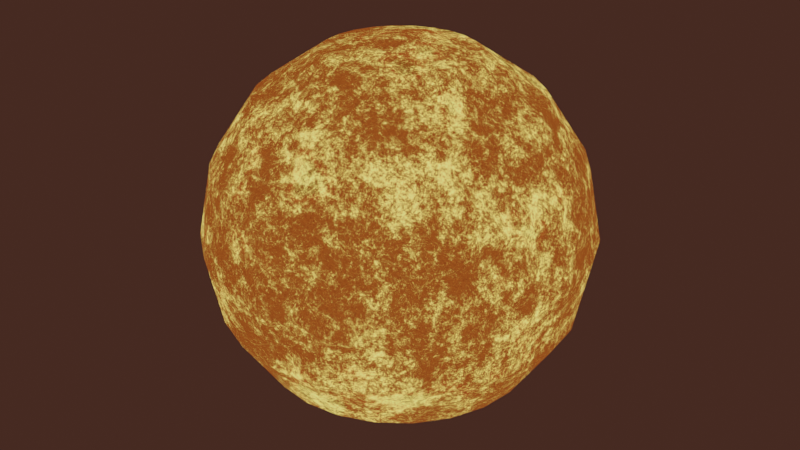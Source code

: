 # Source: sun3.blend  (saved by Blender 3.2.14; exported with 4.5.12 LTS)
import bpy
from mathutils import Matrix  # noqa: F401  (used for matrix-valued properties, if any)

bpy.ops.wm.read_factory_settings(use_empty=True)
scene = bpy.context.scene
scene.name = 'Scene'

# ---- collections
col_collection = bpy.data.collections.new('Collection'); scene.collection.children.link(col_collection)

# ---- materials (node trees are filled in below, after node groups)
mat_material_001 = bpy.data.materials.new('Material.001')

# ---- material node trees
mat_material_001.use_nodes = True; mat_material_001.node_tree.nodes.clear()
_N = mat_material_001.node_tree.nodes; _L = mat_material_001.node_tree.links
n0 = _N.new('ShaderNodeValToRGB'); n0.name = 'ColorRamp.001'; n0.location = (-625, -15)
n0.color_ramp.interpolation = 'B_SPLINE'
while len(n0.color_ramp.elements) > 1: n0.color_ramp.elements.remove(n0.color_ramp.elements[-1])
n0.color_ramp.elements[0].position = 0.84; n0.color_ramp.elements[0].color = (0.0, 0.0, 0.0, 1.0)
_e = n0.color_ramp.elements.new(0.9327); _e.color = (0.5, 0.2535, 0.0301, 1.0)
_e = n0.color_ramp.elements.new(1.0); _e.color = (1.0, 0.8675, 0.1996, 1.0)
n1 = _N.new('ShaderNodeEmission'); n1.name = 'Emission'; n1.location = (-328, 283)
n1.inputs[1].default_value = 10.0
n2 = _N.new('ShaderNodeEmission'); n2.name = 'Emission.002'; n2.location = (-304, -287)
n2.inputs[1].default_value = 17.0
n3 = _N.new('ShaderNodeTexNoise'); n3.name = 'Musgrave Texture'; n3.location = (-900, 278)
n3.width = 150
n3.normalize = False
n3.inputs[2].default_value = 1.7
n3.inputs[3].default_value = 2.9
n3.inputs[4].default_value = 1.0
n3.inputs[5].default_value = 1.9
n4 = _N.new('ShaderNodeValToRGB'); n4.name = 'ColorRamp'; n4.location = (-621, 263)
n4.color_ramp.interpolation = 'B_SPLINE'
while len(n4.color_ramp.elements) > 1: n4.color_ramp.elements.remove(n4.color_ramp.elements[-1])
n4.color_ramp.elements[0].position = 0.3273; n4.color_ramp.elements[0].color = (0.01152, 0.000284, 0.0003518, 1.0)
_e = n4.color_ramp.elements.new(0.4818); _e.color = (0.03003, 0.000142, 0.000611, 1.0)
_e = n4.color_ramp.elements.new(0.6364); _e.color = (0.0, 0.0, 0.0, 1.0)
n5 = _N.new('ShaderNodeTexNoise'); n5.name = 'Musgrave Texture.001'; n5.location = (-886, -1)
n5.width = 150
n5.normalize = False
n5.inputs[2].default_value = 3.0
n5.inputs[3].default_value = 14.0
n5.inputs[4].default_value = 1.0
n6 = _N.new('ShaderNodeValToRGB'); n6.name = 'ColorRamp.002'; n6.location = (-628, -294)
while len(n6.color_ramp.elements) > 1: n6.color_ramp.elements.remove(n6.color_ramp.elements[-1])
n6.color_ramp.elements[0].position = 0.4473; n6.color_ramp.elements[0].color = (0.0, 0.0, 0.0, 1.0)
_e = n6.color_ramp.elements.new(1.0); _e.color = (0.5, 0.1428, 0.0228, 1.0)
n7 = _N.new('ShaderNodeTexNoise'); n7.name = 'Noise Texture'; n7.location = (-902, -294)
n7.inputs[2].default_value = 100.0
n7.inputs[3].default_value = 15.0
n7.inputs[4].default_value = 0.792
n7.inputs[8].default_value = 14.8
n8 = _N.new('ShaderNodeEmission'); n8.name = 'Emission.001'; n8.location = (-316, 2)
n8.inputs[1].default_value = 5.0
n9 = _N.new('ShaderNodeOutputMaterial'); n9.name = 'Material Output'; n9.location = (303, 299)
n10 = _N.new('ShaderNodeMixShader'); n10.name = 'Mix Shader'; n10.location = (66, 222)
n11 = _N.new('ShaderNodeMixShader'); n11.name = 'Mix Shader.001'; n11.location = (-96, -42)
_L.new(n3.outputs[0], n4.inputs[0])
_L.new(n4.outputs[0], n1.inputs[0])
_L.new(n0.outputs[0], n8.inputs[0])
_L.new(n7.outputs[1], n6.inputs[0])
_L.new(n6.outputs[0], n2.inputs[0])
_L.new(n1.outputs[0], n10.inputs[1])
_L.new(n8.outputs[0], n11.inputs[1])
_L.new(n2.outputs[0], n11.inputs[2])
_L.new(n11.outputs[0], n10.inputs[2])
_L.new(n10.outputs[0], n9.inputs[0])
_L.new(n5.outputs[0], n0.inputs[0])
n9.is_active_output = True

# ---- world
world_world = bpy.data.worlds.new('World'); scene.world = world_world
world_world.use_nodes = True; world_world.node_tree.nodes.clear()
_N = world_world.node_tree.nodes; _L = world_world.node_tree.links
n0 = _N.new('ShaderNodeOutputWorld'); n0.name = 'World Output'; n0.location = (300, 300)
n1 = _N.new('ShaderNodeBackground'); n1.name = 'Background'; n1.location = (10, 300)
n1.inputs[0].default_value = (0.05087, 0.0212, 0.01476, 1.0)
_L.new(n1.outputs[0], n0.inputs[0])
n0.is_active_output = True
world_world.color = (0.05088, 0.05088, 0.05088)
world_world.use_sun_shadow = False
world_world.sun_shadow_jitter_overblur = 0.0

# ---- lights
light_point = bpy.data.lights.new('Point', 'POINT')
light_point.transmission_factor = 0.0
light_point.shadow_soft_size = 0.25
light_point.shadow_maximum_resolution = 0.006
light_point.use_absolute_resolution = True

# ---- meshes
me_sphere = bpy.data.meshes.new('Sphere')
me_sphere.from_pydata([(0.0, 0.3827, 0.9239), (0.0, 0.7071, 0.7071), (0.0, 0.9239, 0.3827), (0.0, 0.9239, -0.3827), (0.0, 0.3827, -0.9239), (0.09905, 0.3696, 0.9239), (0.183, 0.683, 0.7071), (0.2391, 0.8924, 0.3827), (0.2588, 0.9659, -4.371e-08), (0.2391, 0.8924, -0.3827), (0.183, 0.683, -0.7071), (0.09905, 0.3696, -0.9239), (0.1913, 0.3314, 0.9239), (0.3536, 0.6124, 0.7071), (0.4619, 0.8001, 0.3827), (0.5, 0.866, -4.371e-08), (0.4619, 0.8001, -0.3827), (0.3536, 0.6124, -0.7071), (0.1913, 0.3314, -0.9239), (0.2706, 0.2706, 0.9239), (0.5, 0.5, 0.7071), (0.6533, 0.6533, 0.3827), (0.7071, 0.7071, -4.371e-08), (0.6533, 0.6533, -0.3827), (0.5, 0.5, -0.7071), (0.2706, 0.2706, -0.9239), (0.3314, 0.1913, 0.9239), (0.6124, 0.3536, 0.7071), (0.8001, 0.4619, 0.3827), (0.866, 0.5, -4.371e-08), (0.8001, 0.4619, -0.3827), (0.6124, 0.3536, -0.7071), (0.3314, 0.1913, -0.9239), (0.3696, 0.09905, 0.9239), (0.683, 0.183, 0.7071), (0.8924, 0.2391, 0.3827), (0.9659, 0.2588, -4.371e-08), (0.8924, 0.2391, -0.3827), (0.683, 0.183, -0.7071), (0.3696, 0.09905, -0.9239), (0.3827, -1.147e-07, 0.9239), (0.7071, -3.278e-08, 0.7071), (0.9239, -3.278e-08, 0.3827), (1.0, -3.278e-08, -4.371e-08), (0.9239, -9.239e-08, -0.3827), (0.7071, -3.278e-08, -0.7071), (0.3827, -9.239e-08, -0.9239), (0.3696, -0.09905, 0.9239), (0.683, -0.183, 0.7071), (0.8924, -0.2391, 0.3827), (0.9659, -0.2588, -4.371e-08), (0.8924, -0.2391, -0.3827), (0.683, -0.183, -0.7071), (0.3696, -0.09905, -0.9239), (0.3314, -0.1913, 0.9239), (0.6124, -0.3536, 0.7071), (0.8001, -0.4619, 0.3827), (0.866, -0.5, -4.371e-08), (0.8001, -0.4619, -0.3827), (0.6124, -0.3536, -0.7071), (0.3314, -0.1913, -0.9239), (0.2706, -0.2706, 0.9239), (0.5, -0.5, 0.7071), (0.6533, -0.6533, 0.3827), (0.7071, -0.7071, -4.371e-08), (0.6533, -0.6533, -0.3827), (0.5, -0.5, -0.7071), (0.2706, -0.2706, -0.9239), (0.1913, -0.3314, 0.9239), (0.3536, -0.6124, 0.7071), (0.4619, -0.8001, 0.3827), (0.5, -0.866, -4.371e-08), (0.4619, -0.8001, -0.3827), (0.3536, -0.6124, -0.7071), (0.1913, -0.3314, -0.9239), (0.09905, -0.3696, 0.9239), (0.183, -0.683, 0.7071), (0.2391, -0.8924, 0.3827), (0.2588, -0.9659, -4.371e-08), (0.2391, -0.8924, -0.3827), (0.183, -0.683, -0.7071), (0.09905, -0.3696, -0.9239), (0.0, -8.742e-08, -1.0), (1.518e-08, -0.3827, 0.9239), (8.223e-08, -0.7071, 0.7071), (7.726e-09, -0.9239, 0.3827), (-7.176e-09, -1.0, -4.371e-08), (-7.176e-09, -0.9239, -0.3827), (8.223e-08, -0.7071, -0.7071), (3.008e-08, -0.3827, -0.9239), (-0.09905, -0.3696, 0.9239), (-0.183, -0.683, 0.7071), (-0.2391, -0.8924, 0.3827), (-0.2588, -0.9659, -4.371e-08), (-0.2391, -0.8924, -0.3827), (-0.183, -0.683, -0.7071), (-0.09905, -0.3696, -0.9239), (-4.371e-08, -1.631e-07, 1.0), (-0.1913, -0.3314, 0.9239), (-0.3536, -0.6124, 0.7071), (-0.4619, -0.8001, 0.3827), (-0.5, -0.866, -4.371e-08), (-0.4619, -0.8001, -0.3827), (-0.3536, -0.6124, -0.7071), (-0.1913, -0.3314, -0.9239), (-0.2706, -0.2706, 0.9239), (-0.5, -0.5, 0.7071), (-0.6533, -0.6533, 0.3827), (-0.7071, -0.7071, -4.371e-08), (-0.6533, -0.6533, -0.3827), (-0.5, -0.5, -0.7071), (-0.2706, -0.2706, -0.9239), (-0.3314, -0.1913, 0.9239), (-0.6124, -0.3536, 0.7071), (-0.8001, -0.4619, 0.3827), (-0.866, -0.5, -4.371e-08), (-0.8001, -0.4619, -0.3827), (-0.6124, -0.3536, -0.7071), (-0.3314, -0.1913, -0.9239), (-0.3696, -0.09905, 0.9239), (-0.683, -0.183, 0.7071), (-0.8924, -0.2391, 0.3827), (-0.9659, -0.2588, -4.371e-08), (-0.8924, -0.2391, -0.3827), (-0.683, -0.183, -0.7071), (-0.3696, -0.09905, -0.9239), (-0.3827, -7.748e-08, 0.9239), (-0.7071, -9.239e-08, 0.7071), (-0.9239, -4.768e-08, 0.3827), (-1.0, -1.788e-08, -4.371e-08), (-0.9239, -4.768e-08, -0.3827), (-0.7071, -9.239e-08, -0.7071), (-0.3827, -1.073e-07, -0.9239), (-0.3696, 0.09905, 0.9239), (-0.683, 0.183, 0.7071), (-0.8924, 0.2391, 0.3827), (-0.9659, 0.2588, -4.371e-08), (-0.8924, 0.2391, -0.3827), (-0.683, 0.183, -0.7071), (-0.3696, 0.09905, -0.9239), (-0.3314, 0.1913, 0.9239), (-0.6124, 0.3536, 0.7071), (-0.8001, 0.4619, 0.3827), (-0.866, 0.5, -4.371e-08), (-0.8001, 0.4619, -0.3827), (-0.6124, 0.3536, -0.7071), (-0.3314, 0.1913, -0.9239), (-0.2706, 0.2706, 0.9239), (-0.5, 0.5, 0.7071), (-0.6533, 0.6533, 0.3827), (-0.7071, 0.7071, -4.371e-08), (-0.6533, 0.6533, -0.3827), (-0.5, 0.5, -0.7071), (-0.2706, 0.2706, -0.9239), (-0.1913, 0.3314, 0.9239), (-0.3536, 0.6124, 0.7071), (-0.4619, 0.8001, 0.3827), (-0.5, 0.866, -4.371e-08), (-0.4619, 0.8001, -0.3827), (-0.3536, 0.6124, -0.7071), (-0.1913, 0.3314, -0.9239), (-0.09905, 0.3696, 0.9239), (-0.183, 0.683, 0.7071), (-0.2391, 0.8924, 0.3827), (-0.2588, 0.9659, -4.371e-08), (-0.2391, 0.8924, -0.3827), (-0.183, 0.683, -0.7071), (-0.09905, 0.3696, -0.9239), (6.733e-08, 1.0, -4.371e-08), (5.243e-08, 0.7071, -0.7071)], [], [(4, 169, 10, 11), (3, 168, 8, 9), (2, 1, 6, 7), (0, 97, 5), (82, 4, 11), (169, 3, 9, 10), (168, 2, 7, 8), (1, 0, 5, 6), (82, 11, 18), (10, 9, 16, 17), (8, 7, 14, 15), (6, 5, 12, 13), (11, 10, 17, 18), (9, 8, 15, 16), (7, 6, 13, 14), (5, 97, 12), (15, 14, 21, 22), (13, 12, 19, 20), (18, 17, 24, 25), (16, 15, 22, 23), (14, 13, 20, 21), (12, 97, 19), (82, 18, 25), (17, 16, 23, 24), (25, 24, 31, 32), (23, 22, 29, 30), (21, 20, 27, 28), (19, 97, 26), (82, 25, 32), (24, 23, 30, 31), (22, 21, 28, 29), (20, 19, 26, 27), (28, 27, 34, 35), (26, 97, 33), (82, 32, 39), (31, 30, 37, 38), (29, 28, 35, 36), (27, 26, 33, 34), (32, 31, 38, 39), (30, 29, 36, 37), (82, 39, 46), (38, 37, 44, 45), (36, 35, 42, 43), (34, 33, 40, 41), (39, 38, 45, 46), (37, 36, 43, 44), (35, 34, 41, 42), (33, 97, 40), (41, 40, 47, 48), (46, 45, 52, 53), (44, 43, 50, 51), (42, 41, 48, 49), (40, 97, 47), (82, 46, 53), (45, 44, 51, 52), (43, 42, 49, 50), (53, 52, 59, 60), (51, 50, 57, 58), (49, 48, 55, 56), (47, 97, 54), (82, 53, 60), (52, 51, 58, 59), (50, 49, 56, 57), (48, 47, 54, 55), (54, 97, 61), (82, 60, 67), (59, 58, 65, 66), (57, 56, 63, 64), (55, 54, 61, 62), (60, 59, 66, 67), (58, 57, 64, 65), (56, 55, 62, 63), (66, 65, 72, 73), (64, 63, 70, 71), (62, 61, 68, 69), (67, 66, 73, 74), (65, 64, 71, 72), (63, 62, 69, 70), (61, 97, 68), (82, 67, 74), (74, 73, 80, 81), (72, 71, 78, 79), (70, 69, 76, 77), (68, 97, 75), (82, 74, 81), (73, 72, 79, 80), (71, 70, 77, 78), (69, 68, 75, 76), (79, 78, 86, 87), (77, 76, 84, 85), (75, 97, 83), (82, 81, 89), (80, 79, 87, 88), (78, 77, 85, 86), (76, 75, 83, 84), (81, 80, 88, 89), (82, 89, 96), (88, 87, 94, 95), (86, 85, 92, 93), (84, 83, 90, 91), (89, 88, 95, 96), (87, 86, 93, 94), (85, 84, 91, 92), (83, 97, 90), (93, 92, 100, 101), (91, 90, 98, 99), (96, 95, 103, 104), (94, 93, 101, 102), (92, 91, 99, 100), (90, 97, 98), (82, 96, 104), (95, 94, 102, 103), (104, 103, 110, 111), (102, 101, 108, 109), (100, 99, 106, 107), (98, 97, 105), (82, 104, 111), (103, 102, 109, 110), (101, 100, 107, 108), (99, 98, 105, 106), (107, 106, 113, 114), (105, 97, 112), (82, 111, 118), (110, 109, 116, 117), (108, 107, 114, 115), (106, 105, 112, 113), (111, 110, 117, 118), (109, 108, 115, 116), (82, 118, 125), (117, 116, 123, 124), (115, 114, 121, 122), (113, 112, 119, 120), (118, 117, 124, 125), (116, 115, 122, 123), (114, 113, 120, 121), (112, 97, 119), (120, 119, 126, 127), (125, 124, 131, 132), (123, 122, 129, 130), (121, 120, 127, 128), (119, 97, 126), (82, 125, 132), (124, 123, 130, 131), (122, 121, 128, 129), (132, 131, 138, 139), (130, 129, 136, 137), (128, 127, 134, 135), (126, 97, 133), (82, 132, 139), (131, 130, 137, 138), (129, 128, 135, 136), (127, 126, 133, 134), (133, 97, 140), (82, 139, 146), (138, 137, 144, 145), (136, 135, 142, 143), (134, 133, 140, 141), (139, 138, 145, 146), (137, 136, 143, 144), (135, 134, 141, 142), (145, 144, 151, 152), (143, 142, 149, 150), (141, 140, 147, 148), (146, 145, 152, 153), (144, 143, 150, 151), (142, 141, 148, 149), (140, 97, 147), (82, 146, 153), (153, 152, 159, 160), (151, 150, 157, 158), (149, 148, 155, 156), (147, 97, 154), (82, 153, 160), (152, 151, 158, 159), (150, 149, 156, 157), (148, 147, 154, 155), (158, 157, 164, 165), (156, 155, 162, 163), (154, 97, 161), (82, 160, 167), (159, 158, 165, 166), (157, 156, 163, 164), (155, 154, 161, 162), (160, 159, 166, 167), (82, 167, 4), (166, 165, 3, 169), (164, 163, 2, 168), (162, 161, 0, 1), (167, 166, 169, 4), (165, 164, 168, 3), (163, 162, 1, 2), (161, 97, 0)])
me_sphere.polygons.foreach_set('use_smooth', [True] * 192)
_uv = me_sphere.uv_layers.new(name='UVMap')
_uv.uv.foreach_set('vector', [0.75, 0.125, 0.75, 0.25, 0.7083, 0.25, 0.7083, 0.125, 0.75, 0.375, 0.75, 0.5, 0.7083, 0.5, 0.7083, 0.375, 0.75, 0.625, 0.75, 0.75, 0.7083, 0.75, 0.7083, 0.625, 0.75, 0.875, 0.7292, 1.0, 0.7083, 0.875, 0.7292, 0.0, 0.75, 0.125, 0.7083, 0.125, 0.75, 0.25, 0.75, 0.375, 0.7083, 0.375, 0.7083, 0.25, 0.75, 0.5, 0.75, 0.625, 0.7083, 0.625, 0.7083, 0.5, 0.75, 0.75, 0.75, 0.875, 0.7083, 0.875, 0.7083, 0.75, 0.6875, 0.0, 0.7083, 0.125, 0.6667, 0.125, 0.7083, 0.25, 0.7083, 0.375, 0.6667, 0.375, 0.6667, 0.25, 0.7083, 0.5, 0.7083, 0.625, 0.6667, 0.625, 0.6667, 0.5, 0.7083, 0.75, 0.7083, 0.875, 0.6667, 0.875, 0.6667, 0.75, 0.7083, 0.125, 0.7083, 0.25, 0.6667, 0.25, 0.6667, 0.125, 0.7083, 0.375, 0.7083, 0.5, 0.6667, 0.5, 0.6667, 0.375, 0.7083, 0.625, 0.7083, 0.75, 0.6667, 0.75, 0.6667, 0.625, 0.7083, 0.875, 0.6875, 1.0, 0.6667, 0.875, 0.6667, 0.5, 0.6667, 0.625, 0.625, 0.625, 0.625, 0.5, 0.6667, 0.75, 0.6667, 0.875, 0.625, 0.875, 0.625, 0.75, 0.6667, 0.125, 0.6667, 0.25, 0.625, 0.25, 0.625, 0.125, 0.6667, 0.375, 0.6667, 0.5, 0.625, 0.5, 0.625, 0.375, 0.6667, 0.625, 0.6667, 0.75, 0.625, 0.75, 0.625, 0.625, 0.6667, 0.875, 0.6458, 1.0, 0.625, 0.875, 0.6458, 0.0, 0.6667, 0.125, 0.625, 0.125, 0.6667, 0.25, 0.6667, 0.375, 0.625, 0.375, 0.625, 0.25, 0.625, 0.125, 0.625, 0.25, 0.5833, 0.25, 0.5833, 0.125, 0.625, 0.375, 0.625, 0.5, 0.5833, 0.5, 0.5833, 0.375, 0.625, 0.625, 0.625, 0.75, 0.5833, 0.75, 0.5833, 0.625, 0.625, 0.875, 0.6042, 1.0, 0.5833, 0.875, 0.6042, 0.0, 0.625, 0.125, 0.5833, 0.125, 0.625, 0.25, 0.625, 0.375, 0.5833, 0.375, 0.5833, 0.25, 0.625, 0.5, 0.625, 0.625, 0.5833, 0.625, 0.5833, 0.5, 0.625, 0.75, 0.625, 0.875, 0.5833, 0.875, 0.5833, 0.75, 0.5833, 0.625, 0.5833, 0.75, 0.5417, 0.75, 0.5417, 0.625, 0.5833, 0.875, 0.5625, 1.0, 0.5417, 0.875, 0.5625, 0.0, 0.5833, 0.125, 0.5417, 0.125, 0.5833, 0.25, 0.5833, 0.375, 0.5417, 0.375, 0.5417, 0.25, 0.5833, 0.5, 0.5833, 0.625, 0.5417, 0.625, 0.5417, 0.5, 0.5833, 0.75, 0.5833, 0.875, 0.5417, 0.875, 0.5417, 0.75, 0.5833, 0.125, 0.5833, 0.25, 0.5417, 0.25, 0.5417, 0.125, 0.5833, 0.375, 0.5833, 0.5, 0.5417, 0.5, 0.5417, 0.375, 0.5208, 0.0, 0.5417, 0.125, 0.5, 0.125, 0.5417, 0.25, 0.5417, 0.375, 0.5, 0.375, 0.5, 0.25, 0.5417, 0.5, 0.5417, 0.625, 0.5, 0.625, 0.5, 0.5, 0.5417, 0.75, 0.5417, 0.875, 0.5, 0.875, 0.5, 0.75, 0.5417, 0.125, 0.5417, 0.25, 0.5, 0.25, 0.5, 0.125, 0.5417, 0.375, 0.5417, 0.5, 0.5, 0.5, 0.5, 0.375, 0.5417, 0.625, 0.5417, 0.75, 0.5, 0.75, 0.5, 0.625, 0.5417, 0.875, 0.5208, 1.0, 0.5, 0.875, 0.5, 0.75, 0.5, 0.875, 0.4583, 0.875, 0.4583, 0.75, 0.5, 0.125, 0.5, 0.25, 0.4583, 0.25, 0.4583, 0.125, 0.5, 0.375, 0.5, 0.5, 0.4583, 0.5, 0.4583, 0.375, 0.5, 0.625, 0.5, 0.75, 0.4583, 0.75, 0.4583, 0.625, 0.5, 0.875, 0.4792, 1.0, 0.4583, 0.875, 0.4792, 0.0, 0.5, 0.125, 0.4583, 0.125, 0.5, 0.25, 0.5, 0.375, 0.4583, 0.375, 0.4583, 0.25, 0.5, 0.5, 0.5, 0.625, 0.4583, 0.625, 0.4583, 0.5, 0.4583, 0.125, 0.4583, 0.25, 0.4167, 0.25, 0.4167, 0.125, 0.4583, 0.375, 0.4583, 0.5, 0.4167, 0.5, 0.4167, 0.375, 0.4583, 0.625, 0.4583, 0.75, 0.4167, 0.75, 0.4167, 0.625, 0.4583, 0.875, 0.4375, 1.0, 0.4167, 0.875, 0.4375, 0.0, 0.4583, 0.125, 0.4167, 0.125, 0.4583, 0.25, 0.4583, 0.375, 0.4167, 0.375, 0.4167, 0.25, 0.4583, 0.5, 0.4583, 0.625, 0.4167, 0.625, 0.4167, 0.5, 0.4583, 0.75, 0.4583, 0.875, 0.4167, 0.875, 0.4167, 0.75, 0.4167, 0.875, 0.3958, 1.0, 0.375, 0.875, 0.3958, 0.0, 0.4167, 0.125, 0.375, 0.125, 0.4167, 0.25, 0.4167, 0.375, 0.375, 0.375, 0.375, 0.25, 0.4167, 0.5, 0.4167, 0.625, 0.375, 0.625, 0.375, 0.5, 0.4167, 0.75, 0.4167, 0.875, 0.375, 0.875, 0.375, 0.75, 0.4167, 0.125, 0.4167, 0.25, 0.375, 0.25, 0.375, 0.125, 0.4167, 0.375, 0.4167, 0.5, 0.375, 0.5, 0.375, 0.375, 0.4167, 0.625, 0.4167, 0.75, 0.375, 0.75, 0.375, 0.625, 0.375, 0.25, 0.375, 0.375, 0.3333, 0.375, 0.3333, 0.25, 0.375, 0.5, 0.375, 0.625, 0.3333, 0.625, 0.3333, 0.5, 0.375, 0.75, 0.375, 0.875, 0.3333, 0.875, 0.3333, 0.75, 0.375, 0.125, 0.375, 0.25, 0.3333, 0.25, 0.3333, 0.125, 0.375, 0.375, 0.375, 0.5, 0.3333, 0.5, 0.3333, 0.375, 0.375, 0.625, 0.375, 0.75, 0.3333, 0.75, 0.3333, 0.625, 0.375, 0.875, 0.3542, 1.0, 0.3333, 0.875, 0.3542, 0.0, 0.375, 0.125, 0.3333, 0.125, 0.3333, 0.125, 0.3333, 0.25, 0.2917, 0.25, 0.2917, 0.125, 0.3333, 0.375, 0.3333, 0.5, 0.2917, 0.5, 0.2917, 0.375, 0.3333, 0.625, 0.3333, 0.75, 0.2917, 0.75, 0.2917, 0.625, 0.3333, 0.875, 0.3125, 1.0, 0.2917, 0.875, 0.3125, 0.0, 0.3333, 0.125, 0.2917, 0.125, 0.3333, 0.25, 0.3333, 0.375, 0.2917, 0.375, 0.2917, 0.25, 0.3333, 0.5, 0.3333, 0.625, 0.2917, 0.625, 0.2917, 0.5, 0.3333, 0.75, 0.3333, 0.875, 0.2917, 0.875, 0.2917, 0.75, 0.2917, 0.375, 0.2917, 0.5, 0.25, 0.5, 0.25, 0.375, 0.2917, 0.625, 0.2917, 0.75, 0.25, 0.75, 0.25, 0.625, 0.2917, 0.875, 0.2708, 1.0, 0.25, 0.875, 0.2708, 0.0, 0.2917, 0.125, 0.25, 0.125, 0.2917, 0.25, 0.2917, 0.375, 0.25, 0.375, 0.25, 0.25, 0.2917, 0.5, 0.2917, 0.625, 0.25, 0.625, 0.25, 0.5, 0.2917, 0.75, 0.2917, 0.875, 0.25, 0.875, 0.25, 0.75, 0.2917, 0.125, 0.2917, 0.25, 0.25, 0.25, 0.25, 0.125, 0.2292, 0.0, 0.25, 0.125, 0.2083, 0.125, 0.25, 0.25, 0.25, 0.375, 0.2083, 0.375, 0.2083, 0.25, 0.25, 0.5, 0.25, 0.625, 0.2083, 0.625, 0.2083, 0.5, 0.25, 0.75, 0.25, 0.875, 0.2083, 0.875, 0.2083, 0.75, 0.25, 0.125, 0.25, 0.25, 0.2083, 0.25, 0.2083, 0.125, 0.25, 0.375, 0.25, 0.5, 0.2083, 0.5, 0.2083, 0.375, 0.25, 0.625, 0.25, 0.75, 0.2083, 0.75, 0.2083, 0.625, 0.25, 0.875, 0.2292, 1.0, 0.2083, 0.875, 0.2083, 0.5, 0.2083, 0.625, 0.1667, 0.625, 0.1667, 0.5, 0.2083, 0.75, 0.2083, 0.875, 0.1667, 0.875, 0.1667, 0.75, 0.2083, 0.125, 0.2083, 0.25, 0.1667, 0.25, 0.1667, 0.125, 0.2083, 0.375, 0.2083, 0.5, 0.1667, 0.5, 0.1667, 0.375, 0.2083, 0.625, 0.2083, 0.75, 0.1667, 0.75, 0.1667, 0.625, 0.2083, 0.875, 0.1875, 1.0, 0.1667, 0.875, 0.1875, 0.0, 0.2083, 0.125, 0.1667, 0.125, 0.2083, 0.25, 0.2083, 0.375, 0.1667, 0.375, 0.1667, 0.25, 0.1667, 0.125, 0.1667, 0.25, 0.125, 0.25, 0.125, 0.125, 0.1667, 0.375, 0.1667, 0.5, 0.125, 0.5, 0.125, 0.375, 0.1667, 0.625, 0.1667, 0.75, 0.125, 0.75, 0.125, 0.625, 0.1667, 0.875, 0.1458, 1.0, 0.125, 0.875, 0.1458, 0.0, 0.1667, 0.125, 0.125, 0.125, 0.1667, 0.25, 0.1667, 0.375, 0.125, 0.375, 0.125, 0.25, 0.1667, 0.5, 0.1667, 0.625, 0.125, 0.625, 0.125, 0.5, 0.1667, 0.75, 0.1667, 0.875, 0.125, 0.875, 0.125, 0.75, 0.125, 0.625, 0.125, 0.75, 0.08333, 0.75, 0.08333, 0.625, 0.125, 0.875, 0.1042, 1.0, 0.08333, 0.875, 0.1042, 0.0, 0.125, 0.125, 0.08333, 0.125, 0.125, 0.25, 0.125, 0.375, 0.08333, 0.375, 0.08333, 0.25, 0.125, 0.5, 0.125, 0.625, 0.08333, 0.625, 0.08333, 0.5, 0.125, 0.75, 0.125, 0.875, 0.08333, 0.875, 0.08333, 0.75, 0.125, 0.125, 0.125, 0.25, 0.08333, 0.25, 0.08333, 0.125, 0.125, 0.375, 0.125, 0.5, 0.08333, 0.5, 0.08333, 0.375, 0.0625, 0.0, 0.08333, 0.125, 0.04167, 0.125, 0.08333, 0.25, 0.08333, 0.375, 0.04167, 0.375, 0.04167, 0.25, 0.08333, 0.5, 0.08333, 0.625, 0.04167, 0.625, 0.04167, 0.5, 0.08333, 0.75, 0.08333, 0.875, 0.04167, 0.875, 0.04167, 0.75, 0.08333, 0.125, 0.08333, 0.25, 0.04167, 0.25, 0.04167, 0.125, 0.08333, 0.375, 0.08333, 0.5, 0.04167, 0.5, 0.04167, 0.375, 0.08333, 0.625, 0.08333, 0.75, 0.04167, 0.75, 0.04167, 0.625, 0.08333, 0.875, 0.0625, 1.0, 0.04167, 0.875, 0.04167, 0.75, 0.04167, 0.875, 2.98e-08, 0.875, 2.98e-08, 0.75, 0.04167, 0.125, 0.04167, 0.25, 2.98e-08, 0.25, 8.941e-08, 0.125, 0.04167, 0.375, 0.04167, 0.5, 0.0, 0.5, 2.98e-08, 0.375, 0.04167, 0.625, 0.04167, 0.75, 2.98e-08, 0.75, 2.98e-08, 0.625, 0.04167, 0.875, 0.02083, 1.0, 2.98e-08, 0.875, 0.02083, 0.0, 0.04167, 0.125, 8.941e-08, 0.125, 0.04167, 0.25, 0.04167, 0.375, 2.98e-08, 0.375, 2.98e-08, 0.25, 0.04167, 0.5, 0.04167, 0.625, 2.98e-08, 0.625, 0.0, 0.5, 1.0, 0.125, 1.0, 0.25, 0.9583, 0.25, 0.9583, 0.125, 1.0, 0.375, 1.0, 0.5, 0.9583, 0.5, 0.9583, 0.375, 1.0, 0.625, 1.0, 0.75, 0.9583, 0.75, 0.9583, 0.625, 1.0, 0.875, 0.9792, 1.0, 0.9583, 0.875, 0.9792, 0.0, 1.0, 0.125, 0.9583, 0.125, 1.0, 0.25, 1.0, 0.375, 0.9583, 0.375, 0.9583, 0.25, 1.0, 0.5, 1.0, 0.625, 0.9583, 0.625, 0.9583, 0.5, 1.0, 0.75, 1.0, 0.875, 0.9583, 0.875, 0.9583, 0.75, 0.9583, 0.875, 0.9375, 1.0, 0.9167, 0.875, 0.9375, 0.0, 0.9583, 0.125, 0.9167, 0.125, 0.9583, 0.25, 0.9583, 0.375, 0.9167, 0.375, 0.9167, 0.25, 0.9583, 0.5, 0.9583, 0.625, 0.9167, 0.625, 0.9167, 0.5, 0.9583, 0.75, 0.9583, 0.875, 0.9167, 0.875, 0.9167, 0.75, 0.9583, 0.125, 0.9583, 0.25, 0.9167, 0.25, 0.9167, 0.125, 0.9583, 0.375, 0.9583, 0.5, 0.9167, 0.5, 0.9167, 0.375, 0.9583, 0.625, 0.9583, 0.75, 0.9167, 0.75, 0.9167, 0.625, 0.9167, 0.25, 0.9167, 0.375, 0.875, 0.375, 0.875, 0.25, 0.9167, 0.5, 0.9167, 0.625, 0.875, 0.625, 0.875, 0.5, 0.9167, 0.75, 0.9167, 0.875, 0.875, 0.875, 0.875, 0.75, 0.9167, 0.125, 0.9167, 0.25, 0.875, 0.25, 0.875, 0.125, 0.9167, 0.375, 0.9167, 0.5, 0.875, 0.5, 0.875, 0.375, 0.9167, 0.625, 0.9167, 0.75, 0.875, 0.75, 0.875, 0.625, 0.9167, 0.875, 0.8958, 1.0, 0.875, 0.875, 0.8958, 0.0, 0.9167, 0.125, 0.875, 0.125, 0.875, 0.125, 0.875, 0.25, 0.8333, 0.25, 0.8333, 0.125, 0.875, 0.375, 0.875, 0.5, 0.8333, 0.5, 0.8333, 0.375, 0.875, 0.625, 0.875, 0.75, 0.8333, 0.75, 0.8333, 0.625, 0.875, 0.875, 0.8542, 1.0, 0.8333, 0.875, 0.8542, 0.0, 0.875, 0.125, 0.8333, 0.125, 0.875, 0.25, 0.875, 0.375, 0.8333, 0.375, 0.8333, 0.25, 0.875, 0.5, 0.875, 0.625, 0.8333, 0.625, 0.8333, 0.5, 0.875, 0.75, 0.875, 0.875, 0.8333, 0.875, 0.8333, 0.75, 0.8333, 0.375, 0.8333, 0.5, 0.7917, 0.5, 0.7917, 0.375, 0.8333, 0.625, 0.8333, 0.75, 0.7917, 0.75, 0.7917, 0.625, 0.8333, 0.875, 0.8125, 1.0, 0.7917, 0.875, 0.8125, 0.0, 0.8333, 0.125, 0.7917, 0.125, 0.8333, 0.25, 0.8333, 0.375, 0.7917, 0.375, 0.7917, 0.25, 0.8333, 0.5, 0.8333, 0.625, 0.7917, 0.625, 0.7917, 0.5, 0.8333, 0.75, 0.8333, 0.875, 0.7917, 0.875, 0.7917, 0.75, 0.8333, 0.125, 0.8333, 0.25, 0.7917, 0.25, 0.7917, 0.125, 0.7708, 0.0, 0.7917, 0.125, 0.75, 0.125, 0.7917, 0.25, 0.7917, 0.375, 0.75, 0.375, 0.75, 0.25, 0.7917, 0.5, 0.7917, 0.625, 0.75, 0.625, 0.75, 0.5, 0.7917, 0.75, 0.7917, 0.875, 0.75, 0.875, 0.75, 0.75, 0.7917, 0.125, 0.7917, 0.25, 0.75, 0.25, 0.75, 0.125, 0.7917, 0.375, 0.7917, 0.5, 0.75, 0.5, 0.75, 0.375, 0.7917, 0.625, 0.7917, 0.75, 0.75, 0.75, 0.75, 0.625, 0.7917, 0.875, 0.7708, 1.0, 0.75, 0.875])
me_sphere.materials.append(mat_material_001)
me_sphere.update()

# ---- objects
ob_sphere = bpy.data.objects.new('Sphere', me_sphere)
ob_point = bpy.data.objects.new('Point', light_point)

# ---- transforms, parenting, visibility, modifiers, constraints
ob_sphere.location = (-0.000135, -0.01806, -0.0144)
_m = ob_sphere.modifiers.new('Displace', 'DISPLACE')
_m.strength = 1.3
ob_point.location = (0.4451, 2.726, 0.1304)
ob_point.scale = (5632.0, 5632.0, 5632.0)

# ---- collection membership
col_collection.objects.link(ob_sphere)
col_collection.objects.link(ob_point)

# ---- scene / render settings (as saved in the file)
scene.frame_start = 1; scene.frame_end = 250; scene.frame_set(1)
scene.render.engine = 'CYCLES'
scene.cycles.sampling_pattern = 'TABULATED_SOBOL'
scene.cycles.use_light_tree = False
scene.view_settings.view_transform = 'Filmic'
bpy.context.view_layer.update()

# ---- added for rendering (the .blend has no active camera): camera
cam_auto = bpy.data.cameras.new('AutoCamera')
cam_auto.lens = 50.0
cam_auto.sensor_width = 36.0
cam_auto.clip_end = 1000.0
ob_auto_camera = bpy.data.objects.new('AutoCamera', cam_auto)
scene.collection.objects.link(ob_auto_camera)
ob_auto_camera.location = (5.28823, -6.3641, 4.21629)
ob_auto_camera.rotation_euler = (1.09748, -7.21219e-08, 0.694738)
scene.camera = ob_auto_camera
bpy.context.view_layer.update()
